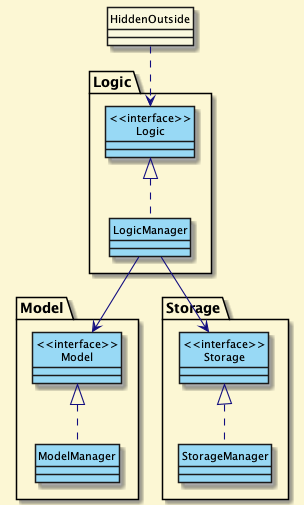

The diagram above was rendered by PlantUML. Its source (embedded in the PNG):
@startuml
HIDE CIRCLE
!define DARKBLUE2
!include style.puml

skinparam arrowThickness 1.1
skinparam arrowColor LOGIC_COLOR_T4
skinparam classBackgroundColor LOGIC_COLOR
skinparam classFontColor Black

package Logic {
Class "<<interface>>\nLogic" as Logic
Class LogicManager
}

package Model{
Class "<<interface>>\nModel" as Model
Class ModelManager
}

package Storage{
Class "<<interface>>\nStorage" as Storage
Class StorageManager
}

Class HiddenOutside #faf8de
HiddenOutside ..> Logic

LogicManager .up.|> Logic
ModelManager .up.|> Model
StorageManager .up.|> Storage

LogicManager --> Model
LogicManager --> Storage
@enduml